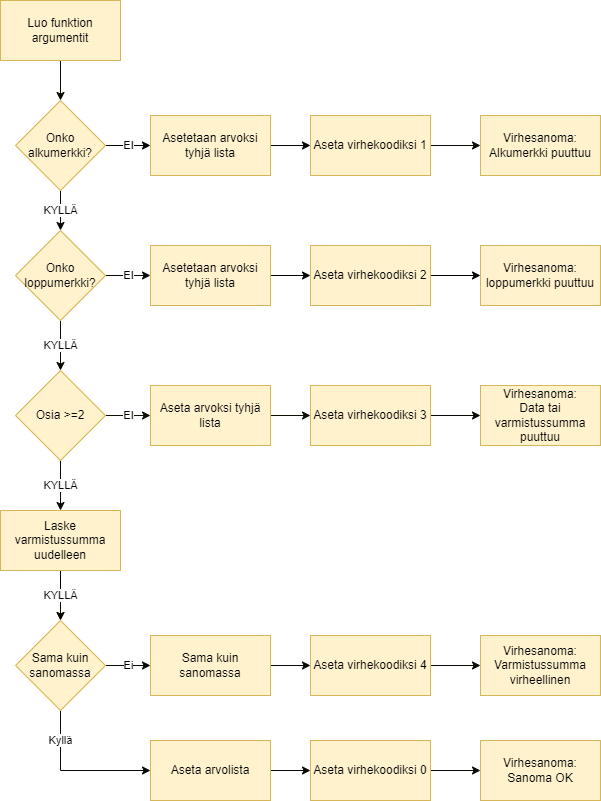

The diagram above was exported from draw.io. Its source (the exported page's mxGraphModel, read from the mxfile embedded in the PNG):
<mxGraphModel dx="1102" dy="865" grid="1" gridSize="10" guides="1" tooltips="1" connect="1" arrows="1" fold="1" page="1" pageScale="1" pageWidth="850" pageHeight="1100" math="0" shadow="0">
  <root>
    <mxCell id="0" />
    <mxCell id="1" parent="0" />
    <mxCell id="2" style="edgeStyle=orthogonalEdgeStyle;rounded=0;orthogonalLoop=1;jettySize=auto;html=1;exitX=0.5;exitY=1;exitDx=0;exitDy=0;entryX=0.5;entryY=0;entryDx=0;entryDy=0;fillColor=#fff2cc;strokeColor=#0A0904;" edge="1" source="3" target="6" parent="1">
      <mxGeometry relative="1" as="geometry" />
    </mxCell>
    <mxCell id="3" value="Luo funktion argumentit" style="rounded=0;whiteSpace=wrap;html=1;fillColor=#fff2cc;strokeColor=#d6b656;" vertex="1" parent="1">
      <mxGeometry x="80" y="210" width="120" height="60" as="geometry" />
    </mxCell>
    <mxCell id="4" value="KYLLÄ" style="edgeStyle=orthogonalEdgeStyle;rounded=0;orthogonalLoop=1;jettySize=auto;html=1;exitX=0.5;exitY=1;exitDx=0;exitDy=0;fillColor=#fff2cc;strokeColor=#0A0904;" edge="1" source="6" parent="1">
      <mxGeometry relative="1" as="geometry">
        <mxPoint x="140" y="440" as="targetPoint" />
      </mxGeometry>
    </mxCell>
    <mxCell id="5" value="EI" style="edgeStyle=orthogonalEdgeStyle;rounded=0;orthogonalLoop=1;jettySize=auto;html=1;exitX=1;exitY=0.5;exitDx=0;exitDy=0;entryX=0;entryY=0.5;entryDx=0;entryDy=0;" edge="1" source="6" target="8" parent="1">
      <mxGeometry relative="1" as="geometry">
        <mxPoint x="250" y="355" as="targetPoint" />
        <Array as="points" />
      </mxGeometry>
    </mxCell>
    <mxCell id="6" value="Onko alkumerkki?" style="rhombus;whiteSpace=wrap;html=1;fillColor=#fff2cc;strokeColor=#d6b656;" vertex="1" parent="1">
      <mxGeometry x="95" y="310" width="90" height="90" as="geometry" />
    </mxCell>
    <mxCell id="7" style="edgeStyle=orthogonalEdgeStyle;rounded=0;orthogonalLoop=1;jettySize=auto;html=1;exitX=1;exitY=0.5;exitDx=0;exitDy=0;fillColor=#fff2cc;strokeColor=#050402;entryX=0;entryY=0.5;entryDx=0;entryDy=0;" edge="1" source="8" target="10" parent="1">
      <mxGeometry relative="1" as="geometry">
        <mxPoint x="420" y="355" as="targetPoint" />
      </mxGeometry>
    </mxCell>
    <mxCell id="8" value="Asetetaan arvoksi tyhjä lista" style="rounded=0;whiteSpace=wrap;html=1;fillColor=#fff2cc;strokeColor=#d6b656;" vertex="1" parent="1">
      <mxGeometry x="230" y="325" width="120" height="60" as="geometry" />
    </mxCell>
    <mxCell id="9" style="edgeStyle=orthogonalEdgeStyle;rounded=0;orthogonalLoop=1;jettySize=auto;html=1;exitX=1;exitY=0.5;exitDx=0;exitDy=0;fillColor=#fff2cc;strokeColor=#0A0904;entryX=0;entryY=0.5;entryDx=0;entryDy=0;" edge="1" source="10" target="11" parent="1">
      <mxGeometry relative="1" as="geometry">
        <mxPoint x="580" y="355" as="targetPoint" />
      </mxGeometry>
    </mxCell>
    <mxCell id="10" value="Aseta virhekoodiksi 1" style="rounded=0;whiteSpace=wrap;html=1;fillColor=#fff2cc;strokeColor=#d6b656;" vertex="1" parent="1">
      <mxGeometry x="390" y="325" width="120" height="60" as="geometry" />
    </mxCell>
    <mxCell id="11" value="Virhesanoma:&lt;br&gt;Alkumerkki puuttuu" style="rounded=0;whiteSpace=wrap;html=1;fillColor=#fff2cc;strokeColor=#d6b656;" vertex="1" parent="1">
      <mxGeometry x="560" y="325" width="120" height="60" as="geometry" />
    </mxCell>
    <mxCell id="12" value="EI" style="edgeStyle=orthogonalEdgeStyle;rounded=0;orthogonalLoop=1;jettySize=auto;html=1;exitX=1;exitY=0.5;exitDx=0;exitDy=0;fillColor=#fff2cc;strokeColor=#0A0904;" edge="1" source="14" parent="1">
      <mxGeometry relative="1" as="geometry">
        <mxPoint x="230" y="485" as="targetPoint" />
      </mxGeometry>
    </mxCell>
    <mxCell id="13" value="KYLLÄ" style="edgeStyle=orthogonalEdgeStyle;rounded=0;orthogonalLoop=1;jettySize=auto;html=1;exitX=0.5;exitY=1;exitDx=0;exitDy=0;entryX=0.5;entryY=0;entryDx=0;entryDy=0;fillColor=#fff2cc;strokeColor=#0A0904;" edge="1" source="14" target="22" parent="1">
      <mxGeometry relative="1" as="geometry" />
    </mxCell>
    <mxCell id="14" value="Onko loppumerkki?" style="rhombus;whiteSpace=wrap;html=1;fillColor=#fff2cc;strokeColor=#d6b656;" vertex="1" parent="1">
      <mxGeometry x="95" y="440" width="90" height="90" as="geometry" />
    </mxCell>
    <mxCell id="15" style="edgeStyle=orthogonalEdgeStyle;rounded=0;orthogonalLoop=1;jettySize=auto;html=1;exitX=1;exitY=0.5;exitDx=0;exitDy=0;entryX=0;entryY=0.5;entryDx=0;entryDy=0;fillColor=#fff2cc;strokeColor=#050402;" edge="1" source="16" target="18" parent="1">
      <mxGeometry relative="1" as="geometry" />
    </mxCell>
    <mxCell id="16" value="Asetetaan arvoksi tyhjä lista" style="rounded=0;whiteSpace=wrap;html=1;fillColor=#fff2cc;strokeColor=#d6b656;" vertex="1" parent="1">
      <mxGeometry x="230" y="455" width="120" height="60" as="geometry" />
    </mxCell>
    <mxCell id="17" style="edgeStyle=orthogonalEdgeStyle;rounded=0;orthogonalLoop=1;jettySize=auto;html=1;exitX=1;exitY=0.5;exitDx=0;exitDy=0;entryX=0;entryY=0.5;entryDx=0;entryDy=0;fillColor=#fff2cc;strokeColor=#050402;" edge="1" source="18" target="19" parent="1">
      <mxGeometry relative="1" as="geometry" />
    </mxCell>
    <mxCell id="18" value="Aseta virhekoodiksi 2" style="rounded=0;whiteSpace=wrap;html=1;fillColor=#fff2cc;strokeColor=#d6b656;" vertex="1" parent="1">
      <mxGeometry x="390" y="455" width="120" height="60" as="geometry" />
    </mxCell>
    <mxCell id="19" value="Virhesanoma:&lt;br&gt;loppumerkki puuttuu" style="rounded=0;whiteSpace=wrap;html=1;fillColor=#fff2cc;strokeColor=#d6b656;" vertex="1" parent="1">
      <mxGeometry x="560" y="455" width="120" height="60" as="geometry" />
    </mxCell>
    <mxCell id="20" value="EI" style="edgeStyle=orthogonalEdgeStyle;rounded=0;orthogonalLoop=1;jettySize=auto;html=1;exitX=1;exitY=0.5;exitDx=0;exitDy=0;fillColor=#fff2cc;strokeColor=#120F07;" edge="1" source="22" parent="1">
      <mxGeometry relative="1" as="geometry">
        <mxPoint x="230" y="625" as="targetPoint" />
      </mxGeometry>
    </mxCell>
    <mxCell id="21" value="KYLLÄ" style="edgeStyle=orthogonalEdgeStyle;rounded=0;orthogonalLoop=1;jettySize=auto;html=1;exitX=0.5;exitY=1;exitDx=0;exitDy=0;fillColor=#fff2cc;strokeColor=#0A0904;" edge="1" source="22" target="30" parent="1">
      <mxGeometry relative="1" as="geometry" />
    </mxCell>
    <mxCell id="22" value="Osia &amp;gt;=2" style="rhombus;whiteSpace=wrap;html=1;fillColor=#fff2cc;strokeColor=#d6b656;" vertex="1" parent="1">
      <mxGeometry x="95" y="580" width="90" height="90" as="geometry" />
    </mxCell>
    <mxCell id="23" style="edgeStyle=orthogonalEdgeStyle;rounded=0;orthogonalLoop=1;jettySize=auto;html=1;exitX=1;exitY=0.5;exitDx=0;exitDy=0;entryX=0;entryY=0.5;entryDx=0;entryDy=0;fillColor=#fff2cc;strokeColor=#120F07;" edge="1" source="24" target="26" parent="1">
      <mxGeometry relative="1" as="geometry">
        <mxPoint x="410" y="625" as="targetPoint" />
      </mxGeometry>
    </mxCell>
    <mxCell id="24" value="Aseta arvoksi tyhjä lista" style="rounded=0;whiteSpace=wrap;html=1;fillColor=#fff2cc;strokeColor=#d6b656;" vertex="1" parent="1">
      <mxGeometry x="230" y="595" width="120" height="60" as="geometry" />
    </mxCell>
    <mxCell id="25" style="edgeStyle=orthogonalEdgeStyle;rounded=0;orthogonalLoop=1;jettySize=auto;html=1;exitX=1;exitY=0.5;exitDx=0;exitDy=0;entryX=0;entryY=0.5;entryDx=0;entryDy=0;fillColor=#fff2cc;strokeColor=#0A0904;" edge="1" source="26" target="27" parent="1">
      <mxGeometry relative="1" as="geometry" />
    </mxCell>
    <mxCell id="26" value="Aseta virhekoodiksi 3" style="rounded=0;whiteSpace=wrap;html=1;fillColor=#fff2cc;strokeColor=#d6b656;" vertex="1" parent="1">
      <mxGeometry x="390" y="595" width="120" height="60" as="geometry" />
    </mxCell>
    <mxCell id="27" value="Virhesanoma:&lt;br&gt;Data tai varmistussumma puuttuu" style="rounded=0;whiteSpace=wrap;html=1;fillColor=#fff2cc;strokeColor=#d6b656;" vertex="1" parent="1">
      <mxGeometry x="560" y="595" width="120" height="60" as="geometry" />
    </mxCell>
    <mxCell id="28" style="edgeStyle=orthogonalEdgeStyle;rounded=0;orthogonalLoop=1;jettySize=auto;html=1;exitX=0.5;exitY=1;exitDx=0;exitDy=0;entryX=0.5;entryY=0;entryDx=0;entryDy=0;fillColor=#fff2cc;strokeColor=#d6b656;" edge="1" source="30" target="33" parent="1">
      <mxGeometry relative="1" as="geometry" />
    </mxCell>
    <mxCell id="29" value="KYLLÄ" style="edgeStyle=orthogonalEdgeStyle;rounded=0;orthogonalLoop=1;jettySize=auto;html=1;fillColor=#fff2cc;strokeColor=#000000;" edge="1" source="30" target="33" parent="1">
      <mxGeometry relative="1" as="geometry" />
    </mxCell>
    <mxCell id="30" value="Laske varmistussumma uudelleen" style="rounded=0;whiteSpace=wrap;html=1;fillColor=#fff2cc;strokeColor=#d6b656;" vertex="1" parent="1">
      <mxGeometry x="80" y="720" width="120" height="60" as="geometry" />
    </mxCell>
    <mxCell id="31" value="Ei" style="edgeStyle=orthogonalEdgeStyle;rounded=0;orthogonalLoop=1;jettySize=auto;html=1;exitX=1;exitY=0.5;exitDx=0;exitDy=0;entryX=0;entryY=0.5;entryDx=0;entryDy=0;fillColor=#fff2cc;strokeColor=#0A0904;" edge="1" source="33" target="35" parent="1">
      <mxGeometry relative="1" as="geometry" />
    </mxCell>
    <mxCell id="32" value="Kyllä" style="edgeStyle=orthogonalEdgeStyle;rounded=0;orthogonalLoop=1;jettySize=auto;html=1;exitX=0.5;exitY=1;exitDx=0;exitDy=0;entryX=0;entryY=0.5;entryDx=0;entryDy=0;fillColor=#fff2cc;strokeColor=#0A0904;" edge="1" source="33" target="40" parent="1">
      <mxGeometry x="-0.6" relative="1" as="geometry">
        <mxPoint as="offset" />
      </mxGeometry>
    </mxCell>
    <mxCell id="33" value="Sama kuin sanomassa" style="rhombus;whiteSpace=wrap;html=1;fillColor=#fff2cc;strokeColor=#d6b656;" vertex="1" parent="1">
      <mxGeometry x="95" y="830" width="90" height="90" as="geometry" />
    </mxCell>
    <mxCell id="34" style="edgeStyle=orthogonalEdgeStyle;rounded=0;orthogonalLoop=1;jettySize=auto;html=1;exitX=1;exitY=0.5;exitDx=0;exitDy=0;entryX=0;entryY=0.5;entryDx=0;entryDy=0;fillColor=#fff2cc;strokeColor=#0A0904;" edge="1" source="35" target="37" parent="1">
      <mxGeometry relative="1" as="geometry" />
    </mxCell>
    <mxCell id="35" value="Sama kuin sanomassa" style="rounded=0;whiteSpace=wrap;html=1;fillColor=#fff2cc;strokeColor=#d6b656;" vertex="1" parent="1">
      <mxGeometry x="230" y="845" width="120" height="60" as="geometry" />
    </mxCell>
    <mxCell id="36" style="edgeStyle=orthogonalEdgeStyle;rounded=0;orthogonalLoop=1;jettySize=auto;html=1;exitX=1;exitY=0.5;exitDx=0;exitDy=0;entryX=0;entryY=0.5;entryDx=0;entryDy=0;fillColor=#fff2cc;strokeColor=#0A0904;" edge="1" source="37" target="38" parent="1">
      <mxGeometry relative="1" as="geometry" />
    </mxCell>
    <mxCell id="37" value="Aseta virhekoodiksi 4" style="rounded=0;whiteSpace=wrap;html=1;fillColor=#fff2cc;strokeColor=#d6b656;" vertex="1" parent="1">
      <mxGeometry x="390" y="845" width="120" height="60" as="geometry" />
    </mxCell>
    <mxCell id="38" value="Virhesanoma:&lt;br&gt;Varmistussumma virheellinen" style="rounded=0;whiteSpace=wrap;html=1;fillColor=#fff2cc;strokeColor=#d6b656;" vertex="1" parent="1">
      <mxGeometry x="560" y="845" width="120" height="60" as="geometry" />
    </mxCell>
    <mxCell id="39" style="edgeStyle=orthogonalEdgeStyle;rounded=0;orthogonalLoop=1;jettySize=auto;html=1;exitX=1;exitY=0.5;exitDx=0;exitDy=0;entryX=0;entryY=0.5;entryDx=0;entryDy=0;fillColor=#fff2cc;strokeColor=#0A0904;" edge="1" source="40" target="42" parent="1">
      <mxGeometry relative="1" as="geometry" />
    </mxCell>
    <mxCell id="40" value="Aseta arvolista" style="rounded=0;whiteSpace=wrap;html=1;fillColor=#fff2cc;strokeColor=#d6b656;" vertex="1" parent="1">
      <mxGeometry x="230" y="950" width="120" height="60" as="geometry" />
    </mxCell>
    <mxCell id="41" style="edgeStyle=orthogonalEdgeStyle;rounded=0;orthogonalLoop=1;jettySize=auto;html=1;exitX=1;exitY=0.5;exitDx=0;exitDy=0;entryX=0;entryY=0.5;entryDx=0;entryDy=0;fillColor=#fff2cc;strokeColor=#0A0904;" edge="1" source="42" target="43" parent="1">
      <mxGeometry relative="1" as="geometry" />
    </mxCell>
    <mxCell id="42" value="Aseta virhekoodiksi 0" style="rounded=0;whiteSpace=wrap;html=1;fillColor=#fff2cc;strokeColor=#d6b656;" vertex="1" parent="1">
      <mxGeometry x="390" y="950" width="120" height="60" as="geometry" />
    </mxCell>
    <mxCell id="43" value="Virhesanoma:&lt;br&gt;Sanoma OK" style="rounded=0;whiteSpace=wrap;html=1;fillColor=#fff2cc;strokeColor=#d6b656;" vertex="1" parent="1">
      <mxGeometry x="560" y="950" width="120" height="60" as="geometry" />
    </mxCell>
  </root>
</mxGraphModel>